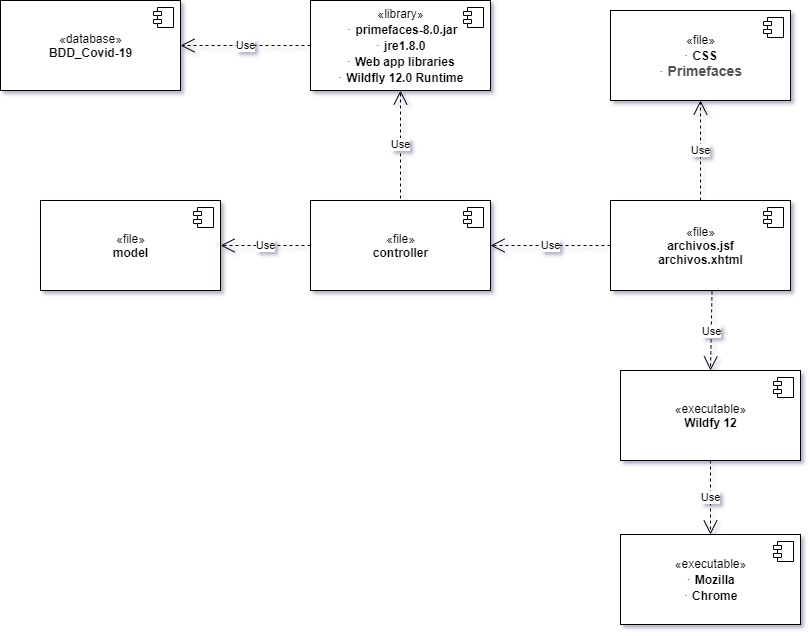

The diagram above was exported from draw.io. Its source (the exported page's mxGraphModel, read from the mxfile embedded in the PNG):
<mxGraphModel dx="1108" dy="393" grid="1" gridSize="10" guides="1" tooltips="1" connect="1" arrows="1" fold="1" page="1" pageScale="1" pageWidth="1169" pageHeight="827" math="0" shadow="0">
  <root>
    <mxCell id="D2avybyRzT4dYm_iYoJx-0" />
    <mxCell id="D2avybyRzT4dYm_iYoJx-1" parent="D2avybyRzT4dYm_iYoJx-0" />
    <mxCell id="D2avybyRzT4dYm_iYoJx-2" value="«database»&lt;br&gt;&lt;b&gt;BDD_Covid-19&lt;/b&gt;" style="html=1;dropTarget=0;" parent="D2avybyRzT4dYm_iYoJx-1" vertex="1">
      <mxGeometry x="170" y="70" width="180" height="90" as="geometry" />
    </mxCell>
    <mxCell id="D2avybyRzT4dYm_iYoJx-3" value="" style="shape=component;jettyWidth=8;jettyHeight=4;" parent="D2avybyRzT4dYm_iYoJx-2" vertex="1">
      <mxGeometry x="1" width="20" height="20" relative="1" as="geometry">
        <mxPoint x="-27" y="7" as="offset" />
      </mxGeometry>
    </mxCell>
    <mxCell id="D2avybyRzT4dYm_iYoJx-4" value="«library»&lt;br&gt;&lt;b&gt;&amp;nbsp;&lt;/b&gt;&lt;span style=&quot;color: rgb(77 , 81 , 86) ; font-family: &amp;#34;arial&amp;#34; , sans-serif ; font-size: 14px ; text-align: left ; background-color: rgb(255 , 255 , 255)&quot;&gt;·&amp;nbsp;&lt;/span&gt;&lt;b&gt;primefaces-8.0.jar&lt;br&gt;&lt;/b&gt;&lt;span style=&quot;color: rgb(77 , 81 , 86) ; font-family: &amp;#34;arial&amp;#34; , sans-serif ; font-size: 14px ; text-align: left ; background-color: rgb(255 , 255 , 255)&quot;&gt;·&amp;nbsp;&lt;/span&gt;&lt;b&gt;jre1.8.0&lt;br&gt;&lt;/b&gt;&lt;span style=&quot;color: rgb(77 , 81 , 86) ; font-family: &amp;#34;arial&amp;#34; , sans-serif ; font-size: 14px ; text-align: left ; background-color: rgb(255 , 255 , 255)&quot;&gt;·&amp;nbsp;&lt;/span&gt;&lt;b&gt;Web app libraries&lt;br&gt;&lt;/b&gt;&lt;span style=&quot;color: rgb(77 , 81 , 86) ; font-family: &amp;#34;arial&amp;#34; , sans-serif ; font-size: 14px ; text-align: left ; background-color: rgb(255 , 255 , 255)&quot;&gt;·&amp;nbsp;&lt;/span&gt;&lt;b&gt;Wildfly 12.0 Runtime&lt;/b&gt;" style="html=1;dropTarget=0;" parent="D2avybyRzT4dYm_iYoJx-1" vertex="1">
      <mxGeometry x="480" y="70" width="180" height="90" as="geometry" />
    </mxCell>
    <mxCell id="D2avybyRzT4dYm_iYoJx-5" value="" style="shape=component;jettyWidth=8;jettyHeight=4;" parent="D2avybyRzT4dYm_iYoJx-4" vertex="1">
      <mxGeometry x="1" width="20" height="20" relative="1" as="geometry">
        <mxPoint x="-27" y="7" as="offset" />
      </mxGeometry>
    </mxCell>
    <mxCell id="D2avybyRzT4dYm_iYoJx-6" value="«file»&lt;br&gt;&lt;b&gt;model&lt;/b&gt;" style="html=1;dropTarget=0;" parent="D2avybyRzT4dYm_iYoJx-1" vertex="1">
      <mxGeometry x="210" y="270" width="180" height="90" as="geometry" />
    </mxCell>
    <mxCell id="D2avybyRzT4dYm_iYoJx-7" value="" style="shape=component;jettyWidth=8;jettyHeight=4;" parent="D2avybyRzT4dYm_iYoJx-6" vertex="1">
      <mxGeometry x="1" width="20" height="20" relative="1" as="geometry">
        <mxPoint x="-27" y="7" as="offset" />
      </mxGeometry>
    </mxCell>
    <mxCell id="D2avybyRzT4dYm_iYoJx-8" value="«executable»&lt;br&gt;&lt;b&gt;Wildfy 12&lt;br&gt;&lt;/b&gt;" style="html=1;dropTarget=0;" parent="D2avybyRzT4dYm_iYoJx-1" vertex="1">
      <mxGeometry x="790" y="440" width="180" height="90" as="geometry" />
    </mxCell>
    <mxCell id="D2avybyRzT4dYm_iYoJx-9" value="" style="shape=component;jettyWidth=8;jettyHeight=4;" parent="D2avybyRzT4dYm_iYoJx-8" vertex="1">
      <mxGeometry x="1" width="20" height="20" relative="1" as="geometry">
        <mxPoint x="-27" y="7" as="offset" />
      </mxGeometry>
    </mxCell>
    <mxCell id="D2avybyRzT4dYm_iYoJx-10" value="«file»&lt;br&gt;&lt;b&gt;controller&lt;/b&gt;" style="html=1;dropTarget=0;" parent="D2avybyRzT4dYm_iYoJx-1" vertex="1">
      <mxGeometry x="480" y="270" width="180" height="90" as="geometry" />
    </mxCell>
    <mxCell id="D2avybyRzT4dYm_iYoJx-11" value="" style="shape=component;jettyWidth=8;jettyHeight=4;" parent="D2avybyRzT4dYm_iYoJx-10" vertex="1">
      <mxGeometry x="1" width="20" height="20" relative="1" as="geometry">
        <mxPoint x="-27" y="7" as="offset" />
      </mxGeometry>
    </mxCell>
    <mxCell id="D2avybyRzT4dYm_iYoJx-12" value="«file»&lt;br&gt;&lt;b&gt;archivos.jsf&lt;br&gt;archivos.xhtml&lt;br&gt;&lt;/b&gt;" style="html=1;dropTarget=0;" parent="D2avybyRzT4dYm_iYoJx-1" vertex="1">
      <mxGeometry x="780" y="270" width="180" height="90" as="geometry" />
    </mxCell>
    <mxCell id="D2avybyRzT4dYm_iYoJx-13" value="" style="shape=component;jettyWidth=8;jettyHeight=4;" parent="D2avybyRzT4dYm_iYoJx-12" vertex="1">
      <mxGeometry x="1" width="20" height="20" relative="1" as="geometry">
        <mxPoint x="-27" y="7" as="offset" />
      </mxGeometry>
    </mxCell>
    <mxCell id="D2avybyRzT4dYm_iYoJx-14" value="«executable»&lt;br&gt;&lt;span style=&quot;color: rgb(77 , 81 , 86) ; font-family: &amp;#34;arial&amp;#34; , sans-serif ; font-size: 14px ; text-align: left ; background-color: rgb(255 , 255 , 255)&quot;&gt;·&amp;nbsp;&lt;/span&gt;&lt;b&gt;Mozilla&lt;br&gt;&lt;/b&gt;&lt;span style=&quot;color: rgb(77 , 81 , 86) ; font-family: &amp;#34;arial&amp;#34; , sans-serif ; font-size: 14px ; text-align: left ; background-color: rgb(255 , 255 , 255)&quot;&gt;·&amp;nbsp;&lt;/span&gt;&lt;b&gt;Chrome&lt;br&gt;&lt;/b&gt;" style="html=1;dropTarget=0;" parent="D2avybyRzT4dYm_iYoJx-1" vertex="1">
      <mxGeometry x="790" y="604" width="180" height="90" as="geometry" />
    </mxCell>
    <mxCell id="D2avybyRzT4dYm_iYoJx-15" value="" style="shape=component;jettyWidth=8;jettyHeight=4;" parent="D2avybyRzT4dYm_iYoJx-14" vertex="1">
      <mxGeometry x="1" width="20" height="20" relative="1" as="geometry">
        <mxPoint x="-27" y="7" as="offset" />
      </mxGeometry>
    </mxCell>
    <mxCell id="D2avybyRzT4dYm_iYoJx-16" value="«file»&lt;br&gt;&lt;span style=&quot;color: rgb(77 , 81 , 86) ; font-family: &amp;#34;arial&amp;#34; , sans-serif ; font-size: 14px ; text-align: left ; background-color: rgb(255 , 255 , 255)&quot;&gt;·&amp;nbsp;&lt;/span&gt;&lt;b&gt;CSS&lt;br&gt;&lt;/b&gt;&lt;span style=&quot;color: rgb(77 , 81 , 86) ; font-family: &amp;#34;arial&amp;#34; , sans-serif ; font-size: 14px ; text-align: left ; background-color: rgb(255 , 255 , 255)&quot;&gt;· &lt;b&gt;Primefaces&lt;/b&gt;&lt;/span&gt;&lt;b&gt;&lt;br&gt;&lt;/b&gt;" style="html=1;dropTarget=0;" parent="D2avybyRzT4dYm_iYoJx-1" vertex="1">
      <mxGeometry x="780" y="80" width="180" height="90" as="geometry" />
    </mxCell>
    <mxCell id="D2avybyRzT4dYm_iYoJx-17" value="" style="shape=component;jettyWidth=8;jettyHeight=4;" parent="D2avybyRzT4dYm_iYoJx-16" vertex="1">
      <mxGeometry x="1" width="20" height="20" relative="1" as="geometry">
        <mxPoint x="-27" y="7" as="offset" />
      </mxGeometry>
    </mxCell>
    <mxCell id="D2avybyRzT4dYm_iYoJx-18" value="Use" style="endArrow=open;endSize=12;dashed=1;html=1;exitX=0.5;exitY=0;exitDx=0;exitDy=0;" parent="D2avybyRzT4dYm_iYoJx-1" source="D2avybyRzT4dYm_iYoJx-12" target="D2avybyRzT4dYm_iYoJx-16" edge="1">
      <mxGeometry width="160" relative="1" as="geometry">
        <mxPoint x="840" y="260" as="sourcePoint" />
        <mxPoint x="1000" y="260" as="targetPoint" />
      </mxGeometry>
    </mxCell>
    <mxCell id="D2avybyRzT4dYm_iYoJx-19" value="Use" style="endArrow=open;endSize=12;dashed=1;html=1;exitX=0;exitY=0.5;exitDx=0;exitDy=0;" parent="D2avybyRzT4dYm_iYoJx-1" source="D2avybyRzT4dYm_iYoJx-12" target="D2avybyRzT4dYm_iYoJx-10" edge="1">
      <mxGeometry width="160" relative="1" as="geometry">
        <mxPoint x="760" y="270" as="sourcePoint" />
        <mxPoint x="920" y="270" as="targetPoint" />
      </mxGeometry>
    </mxCell>
    <mxCell id="D2avybyRzT4dYm_iYoJx-20" value="Use" style="endArrow=open;endSize=12;dashed=1;html=1;entryX=1;entryY=0.5;entryDx=0;entryDy=0;exitX=0;exitY=0.5;exitDx=0;exitDy=0;" parent="D2avybyRzT4dYm_iYoJx-1" source="D2avybyRzT4dYm_iYoJx-10" target="D2avybyRzT4dYm_iYoJx-6" edge="1">
      <mxGeometry width="160" relative="1" as="geometry">
        <mxPoint x="460" y="270" as="sourcePoint" />
        <mxPoint x="620" y="270" as="targetPoint" />
      </mxGeometry>
    </mxCell>
    <mxCell id="D2avybyRzT4dYm_iYoJx-21" value="Use" style="endArrow=open;endSize=12;dashed=1;html=1;" parent="D2avybyRzT4dYm_iYoJx-1" target="D2avybyRzT4dYm_iYoJx-4" edge="1">
      <mxGeometry width="160" relative="1" as="geometry">
        <mxPoint x="570" y="268" as="sourcePoint" />
        <mxPoint x="670" y="220" as="targetPoint" />
      </mxGeometry>
    </mxCell>
    <mxCell id="D2avybyRzT4dYm_iYoJx-22" value="Use" style="endArrow=open;endSize=12;dashed=1;html=1;entryX=1;entryY=0.5;entryDx=0;entryDy=0;exitX=0;exitY=0.5;exitDx=0;exitDy=0;" parent="D2avybyRzT4dYm_iYoJx-1" source="D2avybyRzT4dYm_iYoJx-4" target="D2avybyRzT4dYm_iYoJx-2" edge="1">
      <mxGeometry width="160" relative="1" as="geometry">
        <mxPoint x="420" y="120" as="sourcePoint" />
        <mxPoint x="580" y="120" as="targetPoint" />
      </mxGeometry>
    </mxCell>
    <mxCell id="D2avybyRzT4dYm_iYoJx-23" value="Use" style="endArrow=open;endSize=12;dashed=1;html=1;entryX=0.5;entryY=0;entryDx=0;entryDy=0;exitX=0.564;exitY=1.01;exitDx=0;exitDy=0;exitPerimeter=0;" parent="D2avybyRzT4dYm_iYoJx-1" source="D2avybyRzT4dYm_iYoJx-12" target="D2avybyRzT4dYm_iYoJx-8" edge="1">
      <mxGeometry width="160" relative="1" as="geometry">
        <mxPoint x="850" y="350" as="sourcePoint" />
        <mxPoint x="1010" y="350" as="targetPoint" />
      </mxGeometry>
    </mxCell>
    <mxCell id="D2avybyRzT4dYm_iYoJx-24" value="Use" style="endArrow=open;endSize=12;dashed=1;html=1;exitX=0.5;exitY=1;exitDx=0;exitDy=0;entryX=0.5;entryY=0;entryDx=0;entryDy=0;" parent="D2avybyRzT4dYm_iYoJx-1" source="D2avybyRzT4dYm_iYoJx-8" target="D2avybyRzT4dYm_iYoJx-14" edge="1">
      <mxGeometry width="160" relative="1" as="geometry">
        <mxPoint x="900" y="610" as="sourcePoint" />
        <mxPoint x="1060" y="610" as="targetPoint" />
      </mxGeometry>
    </mxCell>
  </root>
</mxGraphModel>